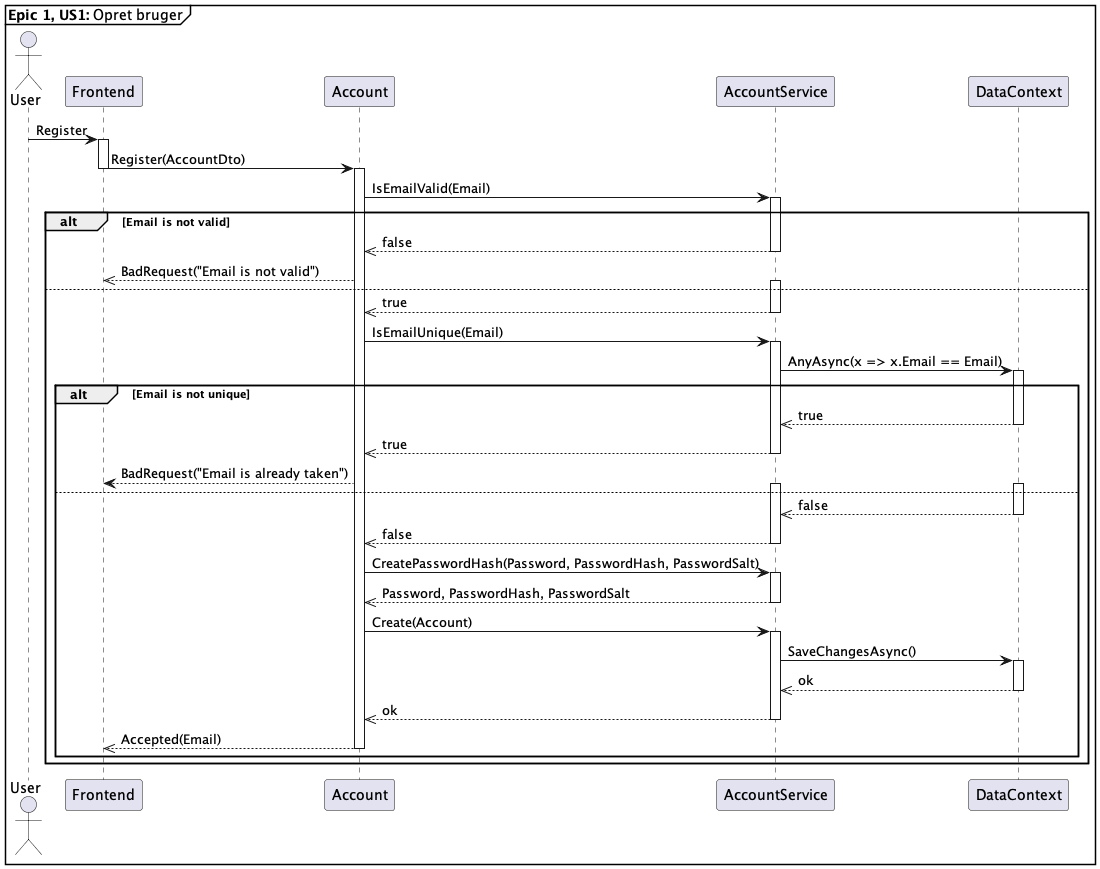

The diagram above was rendered by PlantUML. Its source (embedded in the PNG):
@startuml AccountRegistreSequenceDiagram
mainframe **Epic 1, US1:** Opret bruger
Actor "User" as U
participant "Frontend" as F
participant "Account" as A
participant "AccountService" as S
participant "DataContext" as D

U -> F : Register
activate F
F -> A : Register(AccountDto)
deactivate F 
activate A
A -> S : IsEmailValid(Email)

alt Email is not valid
    activate S
    S -->> A: false
    deactivate S
    A -->> F: BadRequest("Email is not valid")
else 
    activate S
    S -->> A : true
    deactivate S 


    A -> S : IsEmailUnique(Email)
    activate S
    S -> D : AnyAsync(x => x.Email == Email)
    activate D
    alt Email is not unique
        D -->> S : true
        deactivate D
        S -->> A : true
        deactivate S
        A --> F : BadRequest("Email is already taken")
    else
        activate S 
        activate D
        D -->> S : false
        deactivate D
        S -->> A : false
        deactivate S
    

    A -> S : CreatePasswordHash(Password, PasswordHash, PasswordSalt)
    activate S
    S -->> A : Password, PasswordHash, PasswordSalt
    deactivate S
    A -> S : Create(Account)
    activate S
    S -> D : SaveChangesAsync()
    activate D
    D -->> S : ok
    deactivate D
    S -->> A : ok
    deactivate S 
    A -->> F : Accepted(Email)
    deactivate A
    end
end





@enduml